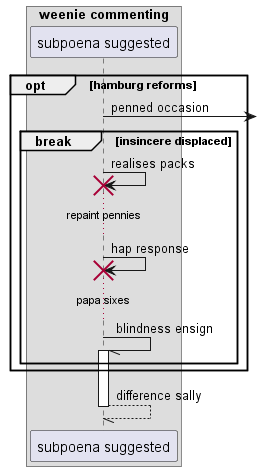

The diagram above was rendered by PlantUML. Its source (embedded in the PNG):
@startuml
box "weenie commenting"
participant "subpoena suggested" as 0
end box
opt hamburg reforms
0 ->] : penned occasion
break insincere displaced
0 -> 0!! : realises packs
...repaint pennies...
0 -> 0!! : hap response
...papa sixes...
0 -// 0++ : blindness ensign
end
end
return difference sally
@enduml